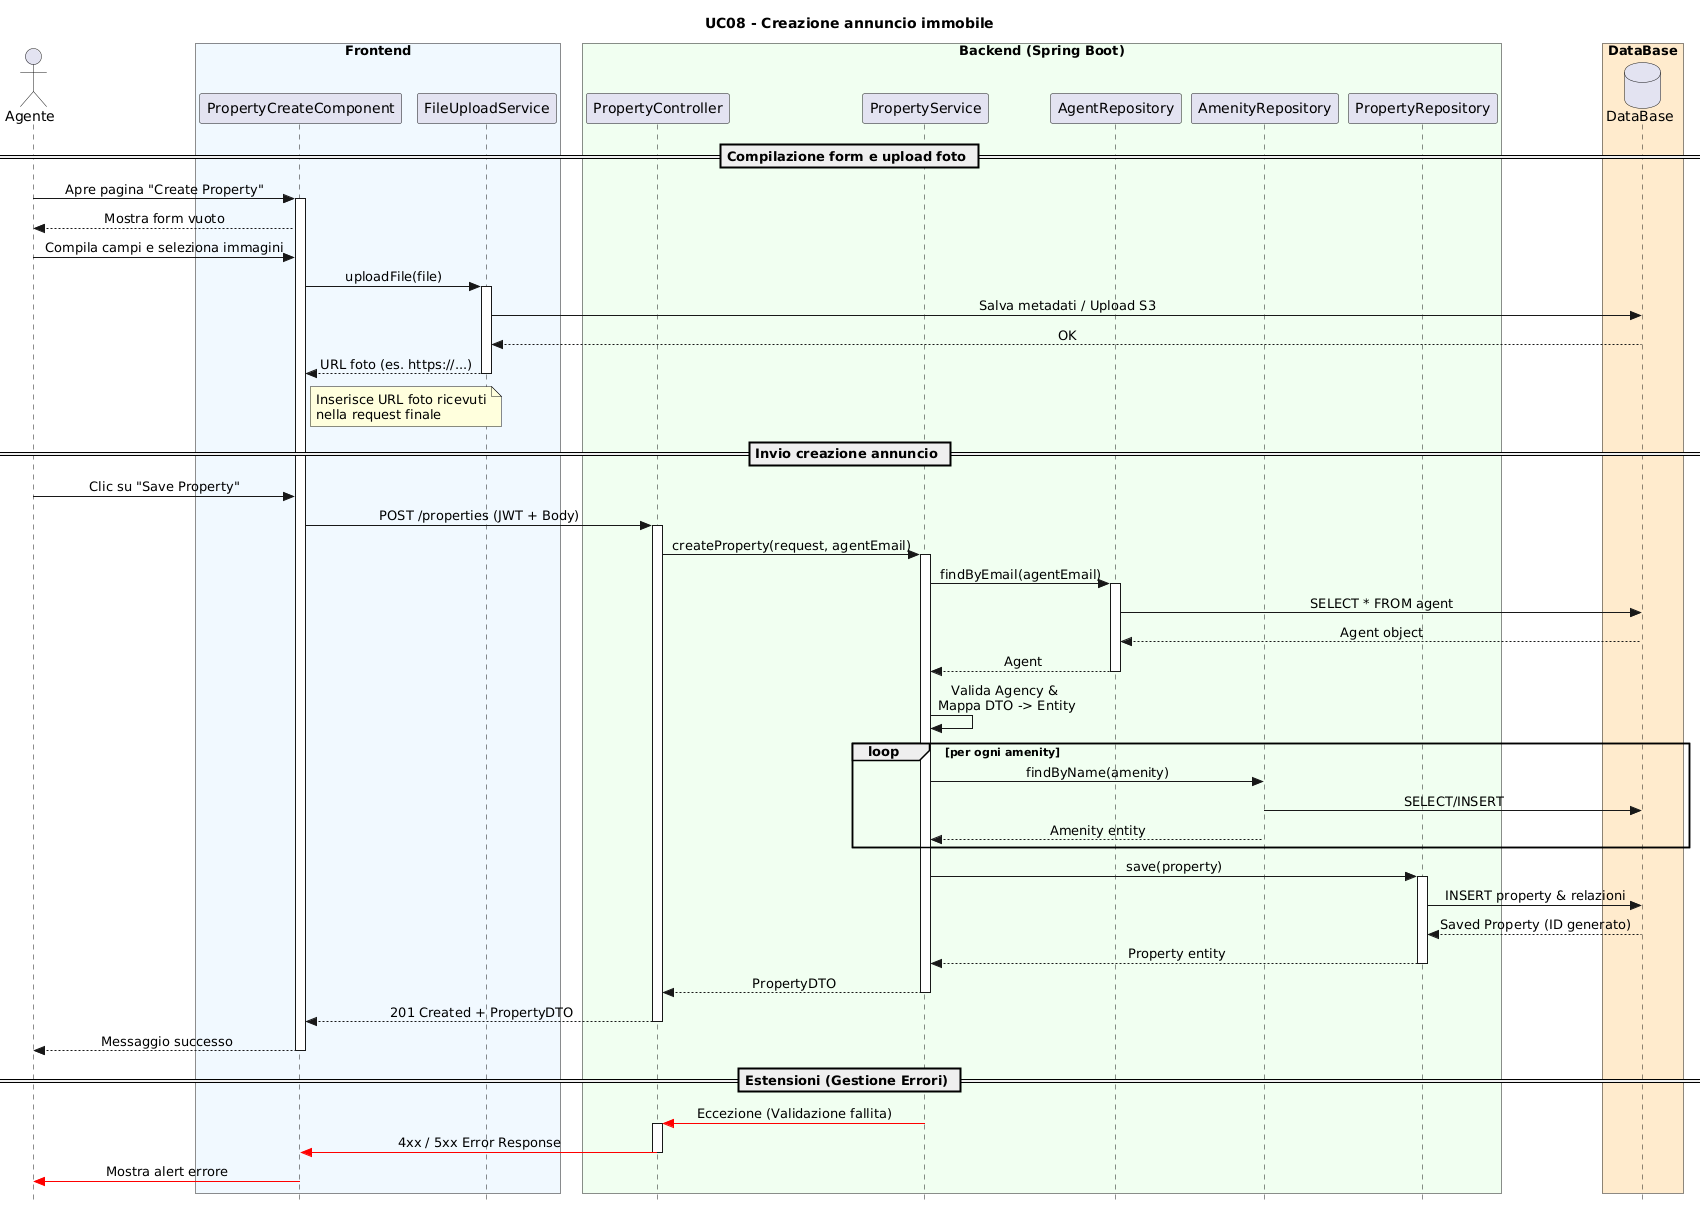

The diagram above was rendered by PlantUML. Its source (embedded in the PNG):
@startuml
skinparam style strictuml
skinparam SequenceMessageAlignment center
skinparam BoxPadding 10


title UC08 - Creazione annuncio immobile

actor "Agente" as A

box "Frontend" #AliceBlue
    participant "PropertyCreateComponent" as FE
    participant "FileUploadService" as FUS
end box

box "Backend (Spring Boot)" #HoneyDew
    participant "PropertyController" as PC
    participant "PropertyService" as PS
    participant "AgentRepository" as AR
    participant "AmenityRepository" as AMR
    participant "PropertyRepository" as PR
end box

box "DataBase" #BlanchedAlmond
    database "DataBase" as DB
end box

== Compilazione form e upload foto ==

A -> FE : Apre pagina "Create Property"
activate FE
FE --> A : Mostra form vuoto

A -> FE : Compila campi e seleziona immagini
FE -> FUS : uploadFile(file)
activate FUS
FUS -> DB : Salva metadati / Upload S3
DB --> FUS : OK
FUS --> FE : URL foto (es. https://...)
deactivate FUS

note right of FE : Inserisce URL foto ricevuti\nnella request finale

== Invio creazione annuncio ==

A -> FE : Clic su "Save Property"
FE -> PC : POST /properties (JWT + Body)
activate PC

PC -> PS : createProperty(request, agentEmail)
activate PS

PS -> AR : findByEmail(agentEmail)
activate AR
AR -> DB : SELECT * FROM agent
DB --> AR : Agent object
AR --> PS : Agent
deactivate AR

PS -> PS : Valida Agency & \nMappa DTO -> Entity

loop per ogni amenity
    PS -> AMR : findByName(amenity)
    AMR -> DB : SELECT/INSERT
    AMR --> PS : Amenity entity
end

PS -> PR : save(property)
activate PR
PR -> DB : INSERT property & relazioni
DB --> PR : Saved Property (ID generato)
PR --> PS : Property entity
deactivate PR

PS --> PC : PropertyDTO
deactivate PS

PC --> FE : 201 Created + PropertyDTO
deactivate PC

FE --> A : Messaggio successo
deactivate FE

== Estensioni (Gestione Errori) ==

PS -[#red]> PC : Eccezione (Validazione fallita)
activate PC
PC -[#red]> FE : 4xx / 5xx Error Response
deactivate PC
FE -[#red]> A : Mostra alert errore

@enduml